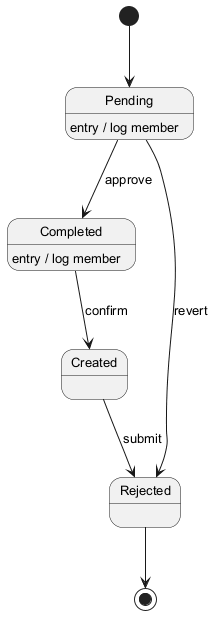

The diagram above was rendered by PlantUML. Its source (embedded in the PNG):
@startuml
skinparam backgroundColor #FFFFFF
skinparam classBackgroundColor #F3E5F5
skinparam classBorderColor #6A1B9A
skinparam defaultFontSize 13
[*] --> Pending
Pending --> Completed : approve
Pending : entry / log member
Completed --> Created : confirm
Completed : entry / log member
Created --> Rejected : submit
Pending --> Rejected : revert
Rejected --> [*]
@enduml